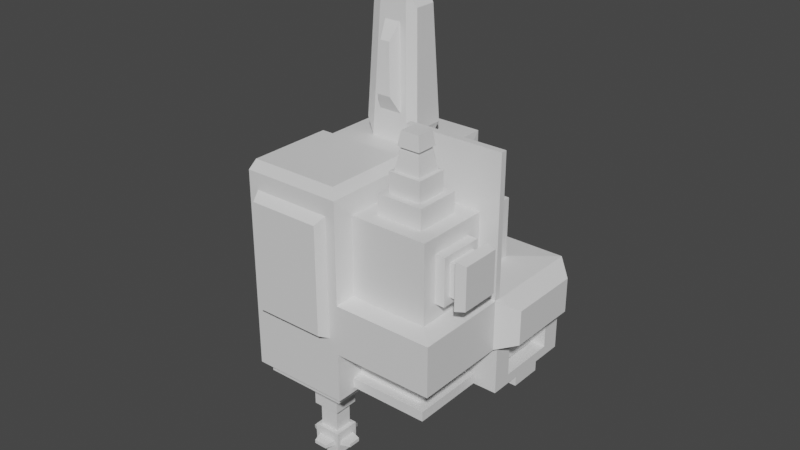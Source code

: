 # Source: UnknowFloatingEnemy.blend  (saved by Blender 2.80.75; exported with 4.5.12 LTS)
import bpy
from mathutils import Matrix  # noqa: F401  (used for matrix-valued properties, if any)

bpy.ops.wm.read_factory_settings(use_empty=True)
scene = bpy.context.scene
scene.name = 'Scene'

# ---- collections
col_collection = bpy.data.collections.new('Collection'); scene.collection.children.link(col_collection)

# ---- materials (node trees are filled in below, after node groups)
mat_material = bpy.data.materials.new('Material')
mat_material.alpha_threshold = 0.0
mat_material.use_transparent_shadow = False
mat_material.line_color = (0.0, 0.0, 0.0, 1.0)

# ---- material node trees
mat_material.use_nodes = True; mat_material.node_tree.nodes.clear()
_N = mat_material.node_tree.nodes; _L = mat_material.node_tree.links
n0 = _N.new('ShaderNodeOutputMaterial'); n0.name = 'Material Output'; n0.location = (300, 300)
n1 = _N.new('ShaderNodeBsdfPrincipled'); n1.name = 'Principled BSDF'; n1.location = (10, 300)
n1.distribution = 'GGX'
n1.subsurface_method = 'BURLEY'
n1.inputs[2].default_value = 0.4
n1.inputs[3].default_value = 1.45
n1.inputs[27].default_value = (0.0, 0.0, 0.0, 1.0)
n1.inputs[28].default_value = 1.0
_L.new(n1.outputs[0], n0.inputs[0])
n0.is_active_output = True

# ---- world
world_world = bpy.data.worlds.new('World'); scene.world = world_world
world_world.use_nodes = True; world_world.node_tree.nodes.clear()
_N = world_world.node_tree.nodes; _L = world_world.node_tree.links
n0 = _N.new('ShaderNodeOutputWorld'); n0.name = 'World Output'; n0.location = (300, 300)
n1 = _N.new('ShaderNodeBackground'); n1.name = 'Background'; n1.location = (10, 300)
n1.inputs[0].default_value = (0.05088, 0.05088, 0.05088, 1.0)
_L.new(n1.outputs[0], n0.inputs[0])
n0.is_active_output = True
world_world.color = (0.05088, 0.05088, 0.05088)
world_world.use_sun_shadow = False
world_world.sun_shadow_jitter_overblur = 0.0

# ---- meshes
me_cube = bpy.data.meshes.new('Cube')
me_cube.from_pydata([(-1.0, -1.0, 1.0), (-1.0, -1.0, -1.0), (1.0, 1.0, -1.0), (-1.0, 1.0, 1.0), (-1.0, 1.0, -1.0), (1.0, -1.0, -3.02e-07), (-1.0, 1.0, 3.02e-07), (-1.0, -1.0, -3.02e-07), (1.0, 1.0, 3.02e-07), (7.55e-08, 1.0, -1.0), (-7.55e-08, -1.0, 1.0), (7.55e-08, 1.0, 1.0), (-7.55e-08, -1.0, -1.0), (-7.55e-08, -1.0, -3.02e-07), (7.55e-08, 1.0, 3.02e-07), (1.0, 2.265e-07, -1.0), (-1.0, -2.265e-07, 1.0), (-1.0, 3.775e-07, -1.0), (1.0, -3.775e-07, 1.0), (1.0, -7.55e-08, -1.14e-14), (-1.0, 7.55e-08, 1.14e-14), (1.14e-14, 3.02e-07, -1.0), (-1.14e-14, -3.02e-07, 1.0), (0.02857, 0.6286, 0.6286), (0.6286, 0.6286, 0.02857), (0.02857, 0.6286, 0.02857), (0.6286, 0.008742, 0.6286), (0.6286, 0.008742, 0.02857), (0.02857, 0.008742, 0.6286), (-0.7, 0.3, 1.0), (-0.7, 0.7, 1.0), (-0.3, 0.7, 1.0), (-0.3, 0.3, 1.0), (-0.64, 0.36, 2.4), (-0.64, 0.64, 2.4), (-0.36, 0.64, 2.4), (-0.36, 0.36, 2.4), (-1.0, -0.06309, -1.0), (1.0, -0.06309, 1.0), (1.0, -0.06309, -1.905e-08), (-4.763e-09, -0.06309, 1.0), (-1.0, -0.06309, 1.0), (-1.0, -0.06309, -1.905e-08), (-4.763e-09, -0.06309, -1.0), (0.8057, -0.06694, 0.8057), (0.8057, -0.8117, 0.8057), (0.8057, -0.8117, 0.02571), (0.8057, -0.06694, 0.02571), (0.02571, -0.8117, 0.8057), (0.02571, -0.8117, 0.02571), (0.02571, -0.06694, 0.8057), (0.8057, -0.227, 0.6497), (0.8057, -0.6655, 0.6497), (0.8057, -0.6655, 0.1817), (0.8057, -0.227, 0.1817), (1.106, -0.249, 0.6263), (1.106, -0.6436, 0.6263), (1.106, -0.6436, 0.2051), (1.106, -0.249, 0.2051), (0.9057, -0.227, 0.6497), (1.006, -0.227, 0.6497), (1.006, -0.227, 0.1817), (0.9057, -0.227, 0.1817), (0.9057, -0.6655, 0.1817), (1.006, -0.6655, 0.1817), (1.006, -0.6655, 0.6497), (0.9057, -0.6655, 0.6497), (0.9067, -0.2928, 0.5795), (1.005, -0.2928, 0.5795), (1.005, -0.2928, 0.2519), (0.9067, -0.2928, 0.2519), (0.9067, -0.5997, 0.2519), (1.005, -0.5997, 0.2519), (1.005, -0.5997, 0.5795), (0.9067, -0.5997, 0.5795), (1.0, -4.983e-07, 1.4), (-1.596e-14, -4.228e-07, 1.4), (1.0, -0.06309, 1.4), (-4.763e-09, -0.06309, 1.4), (1.596e-14, 4.228e-07, -1.4), (-1.0, 4.983e-07, -1.4), (-4.763e-09, -0.06309, -1.4), (-1.0, -0.06309, -1.4), (1.0, -1.0, -0.5), (-1.0, -1.0, -0.5), (1.0, 1.0, -0.5), (-1.0, 1.0, -0.5), (7.55e-08, 1.0, -0.5), (-7.55e-08, -1.0, -0.5), (-1.0, 2.265e-07, -0.5), (1.0, 7.55e-08, -0.5), (-1.0, -0.06309, -0.5), (1.0, -0.06309, -0.5), (0.6954, -0.7011, -0.5028), (0.6954, -0.7011, -0.8528), (-0.00461, -0.7011, -0.8528), (-0.00461, -0.7011, -0.5028), (0.6954, -0.04528, -0.8528), (0.6954, -0.001119, -0.8528), (-0.00461, -0.04528, -0.8528), (-0.00461, -0.001119, -0.8528), (0.6954, -0.001119, -0.5028), (0.6954, -0.04528, -0.5028), (1.0, 0.2, -0.9), (1.0, 0.8, -0.9), (1.0, 0.8, -0.6), (1.0, 0.2, -0.6), (0.8, 0.2, -0.9), (0.8, 0.8, -0.9), (0.8, 0.8, -0.6), (0.8, 0.2, -0.6), (0.8, 0.32, -0.84), (0.8, 0.68, -0.84), (0.8, 0.68, -0.66), (0.8, 0.32, -0.66), (-0.85, -0.2036, -1.0), (-0.85, -0.8595, -1.0), (-0.15, -0.8595, -1.0), (-0.15, -0.2036, -1.0), (-0.075, -0.1334, -1.0), (-0.925, -0.1334, -1.0), (-0.925, -0.9297, -1.0), (-0.075, -0.9297, -1.0), (-0.85, -0.2036, -1.1), (-0.85, -0.8595, -1.1), (-0.15, -0.8595, -1.1), (-0.15, -0.2036, -1.1), (-0.075, -0.1334, -1.1), (-0.925, -0.9297, -1.1), (-0.925, -0.1334, -1.1), (-0.075, -0.9297, -1.1), (-0.64, -0.4004, -1.0), (-0.64, -0.6627, -1.0), (-0.36, -0.6627, -1.0), (-0.36, -0.4004, -1.0), (-0.64, -0.4004, -2.0), (-0.64, -0.6627, -2.0), (-0.36, -0.6627, -2.0), (-0.36, -0.4004, -2.0), (-0.36, -0.6627, -1.5), (-0.36, -0.4004, -1.5), (-0.64, -0.4004, -1.5), (-0.64, -0.6627, -1.5), (-0.36, -0.6627, -1.75), (-0.64, -0.4004, -1.75), (-0.36, -0.4004, -1.75), (-0.64, -0.6627, -1.75), (-0.402, -0.4397, -1.748), (-0.402, -0.4397, -1.502), (-0.598, -0.6234, -1.748), (-0.598, -0.6234, -1.502), (-0.402, -0.6234, -1.502), (-0.598, -0.4397, -1.502), (-0.402, -0.6234, -1.748), (-0.598, -0.4397, -1.748), (-0.402, -0.4004, -1.901), (-0.598, -0.4004, -1.901), (-0.598, -0.4004, -1.849), (-0.402, -0.4004, -1.849), (-0.36, -0.6234, -1.901), (-0.36, -0.4397, -1.901), (-0.36, -0.6234, -1.849), (-0.36, -0.4397, -1.849), (-0.598, -0.6627, -1.901), (-0.402, -0.6627, -1.901), (-0.402, -0.6627, -1.849), (-0.598, -0.6627, -1.849), (-0.64, -0.4397, -1.901), (-0.64, -0.6234, -1.901), (-0.64, -0.4397, -1.849), (-0.64, -0.6234, -1.849), (-0.4314, -0.3004, -1.893), (-0.5686, -0.3004, -1.893), (-0.5686, -0.3004, -1.857), (-0.4314, -0.3004, -1.857), (-0.5686, -0.7627, -1.893), (-0.4314, -0.7627, -1.893), (-0.4314, -0.7627, -1.857), (-0.5686, -0.7627, -1.857), (-0.26, -0.5958, -1.893), (-0.26, -0.4673, -1.893), (-0.26, -0.5958, -1.857), (-0.26, -0.4673, -1.857), (-0.74, -0.4765, -1.891), (-0.74, -0.5866, -1.891), (-0.74, -0.4765, -1.859), (-0.74, -0.5866, -1.859), (-0.57, -0.466, -2.0), (-0.57, -0.5971, -2.0), (-0.43, -0.5971, -2.0), (-0.43, -0.466, -2.0), (-0.57, -0.466, -2.3), (-0.57, -0.5971, -2.3), (-0.43, -0.5971, -2.3), (-0.43, -0.466, -2.3), (0.6497, -0.2159, 0.8057), (0.6497, -0.6627, 0.8057), (0.1817, -0.6627, 0.8057), (0.1817, -0.2159, 0.8057), (0.6497, -0.2159, 1.006), (0.6497, -0.6627, 1.006), (0.1817, -0.6627, 1.006), (0.1817, -0.2159, 1.006), (0.5795, -0.2829, 1.006), (0.5795, -0.5957, 1.006), (0.2519, -0.5957, 1.006), (0.2519, -0.2829, 1.006), (0.5074, -0.3517, 1.565), (0.5074, -0.5269, 1.565), (0.324, -0.5269, 1.565), (0.324, -0.3517, 1.565), (0.2519, -0.2829, 1.206), (0.3011, -0.3298, 1.425), (0.5304, -0.3298, 1.425), (0.5795, -0.2829, 1.206), (0.5795, -0.5957, 1.206), (0.5304, -0.5488, 1.425), (0.3011, -0.5488, 1.425), (0.2519, -0.5957, 1.206), (0.2847, -0.3142, 1.21), (0.324, -0.3517, 1.423), (0.5074, -0.3517, 1.423), (0.5468, -0.3142, 1.21), (0.5468, -0.5644, 1.21), (0.5074, -0.5269, 1.423), (0.324, -0.5269, 1.423), (0.2847, -0.5644, 1.21), (-0.1, -1.0, 0.8333), (-0.9, -1.0, 0.8333), (-0.9, -1.0, 0.03333), (-0.1, -1.0, 0.03333), (-0.9, -1.0, -0.3667), (-0.1, -1.0, -0.3667), (-0.14, -1.1, 0.7667), (-0.86, -1.1, 0.7667), (-0.86, -1.1, 0.04667), (-0.14, -1.1, 0.04667), (-0.86, -1.1, -0.3133), (-0.14, -1.1, -0.3133), (-0.05, -0.9532, 1.1), (-0.95, -0.9532, 1.1), (-0.05, -0.1099, 1.1), (-0.95, -0.1099, 1.1), (-1.7, 1.0, -0.5), (-1.7, 1.0, 3.02e-07), (-1.7, 1.283e-07, 1.938e-14), (-1.7, 2.793e-07, -0.5), (-0.97, 1.0, -0.425), (-0.97, 1.0, -0.075), (-0.27, 1.0, -0.075), (-0.27, 1.0, -0.425), (-1.46, 1.0, -0.425), (-1.46, 1.0, -0.075), (-0.956, 1.4, -0.39), (-0.956, 1.4, -0.11), (-0.396, 1.4, -0.11), (-0.396, 1.4, -0.39), (-0.05, 0.9076, -1.002), (-0.95, 0.9076, -1.002), (-0.05, 0.007587, -1.002), (-0.95, 0.007587, -1.002), (-0.05, 0.9076, -1.362), (-0.95, 0.9076, -1.362), (-0.05, 0.007587, -1.362), (-0.95, 0.007587, -1.362), (0.85, 1.0, -0.5), (0.85, 1.0, -0.85), (0.15, 1.0, -0.15), (0.85, 1.0, -0.15), (0.15, 1.0, -0.85), (0.15, 1.0, -0.5), (0.85, 1.2, -0.5), (0.85, 1.2, -0.85), (0.15, 1.1, -0.15), (0.85, 1.1, -0.15), (0.15, 1.2, -0.85), (0.15, 1.2, -0.5), (-1.264, 1.002, -0.355), (-1.264, 1.002, -0.145), (-0.9699, 1.002, -0.355), (-0.9699, 1.002, -0.145), (-0.9615, 1.242, -0.334), (-0.9615, 1.242, -0.166), (-1.14, 1.163e-07, -0.1), (-1.14, 2.069e-07, -0.4), (-1.56, 1.48e-07, -0.1), (-1.56, 2.386e-07, -0.4), (-1.14, -0.2, -0.1), (-1.14, -0.2, -0.4), (-1.56, -0.2, -0.1), (-1.56, -0.2, -0.4), (-1.14, -0.06667, -0.1), (-1.14, -0.1333, -0.1), (-1.14, -0.1333, -0.4), (-1.14, -0.06667, -0.4), (-1.56, -0.06667, -0.1), (-1.56, -0.1333, -0.1), (-1.56, -0.06667, -0.4), (-1.56, -0.1333, -0.4), (-1.182, -0.06933, -0.13), (-1.182, -0.1307, -0.13), (-1.182, -0.1307, -0.37), (-1.182, -0.06933, -0.37), (-1.518, -0.06933, -0.13), (-1.518, -0.1307, -0.13), (-1.518, -0.06933, -0.37), (-1.518, -0.1307, -0.37), (-0.64, 0.7, 1.21), (-0.36, 0.7, 1.21), (-0.64, 0.7, 2.19), (-0.36, 0.7, 2.19), (-0.598, 0.8, 1.357), (-0.402, 0.8, 1.357), (-0.598, 0.8, 2.043), (-0.402, 0.8, 2.043), (-0.598, 0.402, 2.4), (-0.598, 0.598, 2.4), (-0.402, 0.598, 2.4), (-0.402, 0.402, 2.4), (-0.5588, 0.4412, 2.8), (-0.5588, 0.5588, 2.8), (-0.4412, 0.5588, 2.8), (-0.4412, 0.4412, 2.8), (-0.38, 0.312, 1.28), (-0.62, 0.312, 1.28), (-0.416, 0.348, 2.12), (-0.584, 0.348, 2.12), (-0.428, 0.2193, 1.452), (-0.572, 0.2193, 1.452), (-0.4496, 0.2409, 1.956), (-0.5504, 0.2409, 1.956), (-0.2061, 0.66, 1.144), (-0.2061, 0.34, 1.144), (-0.2541, 0.612, 2.264), (-0.2541, 0.388, 2.264), (-0.7939, 0.34, 1.144), (-0.7939, 0.66, 1.144), (-0.7459, 0.388, 2.264), (-0.7459, 0.612, 2.264), (1.2, 0.7937, -0.075), (1.2, 0.09369, -0.075), (1.2, 0.04953, -0.075), (1.2, 0.7937, -0.425), (1.2, 0.09369, -0.425), (1.2, 0.04953, -0.425), (1.0, 0.3333, -1.0), (1.0, 0.6667, -1.0), (-1.0, 0.3333, 1.0), (-1.0, 0.6667, 1.0), (-1.0, 0.3333, 1.007e-07), (-1.0, 0.6667, 2.013e-07), (2.517e-08, 0.3333, -1.0), (5.033e-08, 0.6667, -1.0), (-1.0, 0.6667, -1.0), (-1.0, 0.3333, -1.0), (1.0, 0.6667, 2.013e-07), (1.0, 0.3333, 1.007e-07), (5.033e-08, 0.6667, 1.0), (2.517e-08, 0.3333, 1.0), (0.6286, 0.422, 0.02857), (0.6286, 0.2154, 0.02857), (0.02857, 0.422, 0.6286), (0.02857, 0.2154, 0.6286), (-0.7, 0.4333, 1.0), (-0.7, 0.5667, 1.0), (-0.3, 0.5667, 1.0), (-0.3, 0.4333, 1.0), (-0.64, 0.4533, 2.4), (-0.64, 0.5467, 2.4), (-0.36, 0.5467, 2.4), (-0.36, 0.4533, 2.4), (1.0, 0.6667, -0.5), (1.0, 0.3333, -0.5), (-1.0, 0.3333, -0.5), (-1.0, 0.6667, -0.5), (1.0, 0.4, -0.9), (1.0, 0.6, -0.9), (1.0, 0.6, -0.6), (1.0, 0.4, -0.6), (0.8, 0.4, -0.9), (0.8, 0.6, -0.9), (0.8, 0.6, -0.6), (0.8, 0.4, -0.6), (0.8, 0.44, -0.84), (0.8, 0.56, -0.84), (0.8, 0.56, -0.66), (0.8, 0.44, -0.66), (-1.7, 0.3333, 1.007e-07), (-1.7, 0.6667, 2.013e-07), (-1.7, 0.3333, -0.5), (-1.7, 0.6667, -0.5), (-0.05, 0.3076, -1.002), (-0.05, 0.6076, -1.002), (-0.95, 0.6076, -1.002), (-0.95, 0.3076, -1.002), (-0.05, 0.3076, -1.362), (-0.05, 0.6076, -1.362), (-0.95, 0.6076, -1.362), (-0.95, 0.3076, -1.362), (-0.598, 0.4673, 2.4), (-0.598, 0.5327, 2.4), (-0.402, 0.5327, 2.4), (-0.402, 0.4673, 2.4), (-0.5588, 0.4804, 2.8), (-0.5588, 0.5196, 2.8), (-0.4412, 0.5196, 2.8), (-0.4412, 0.4804, 2.8), (-0.2061, 0.5533, 1.144), (-0.2061, 0.4467, 1.144), (-0.2541, 0.5373, 2.264), (-0.2541, 0.4627, 2.264), (-0.7939, 0.4467, 1.144), (-0.7939, 0.5533, 1.144), (-0.7459, 0.4627, 2.264), (-0.7459, 0.5373, 2.264), (1.2, 0.5604, -0.075), (1.2, 0.327, -0.075), (1.2, 0.5604, -0.425), (1.2, 0.327, -0.425), (-0.14, 0.3136, -1.038), (-0.14, 0.6016, -1.038), (-0.86, 0.6016, -1.038), (-0.86, 0.3136, -1.038), (-0.14, 0.3136, -1.326), (-0.14, 0.6016, -1.326), (-0.86, 0.6016, -1.326), (-0.86, 0.3136, -1.326), (1.0, 0.3333, -1.1), (1.0, 0.6667, -1.1), (2.517e-08, 0.3333, -1.1), (5.033e-08, 0.6667, -1.1), (-0.00461, -0.7011, -0.9528), (0.6954, -0.7011, -0.9528), (0.6954, -0.04528, -0.9528), (-0.00461, -0.04528, -0.9528), (0.7954, -0.7011, -0.8528), (0.7954, -0.04528, -0.8528), (0.7954, -0.7011, -0.9528), (0.7954, -0.04528, -0.9528), (-0.00461, -0.8011, -0.8528), (0.6954, -0.8011, -0.8528), (-0.00461, -0.8011, -0.9528), (0.6954, -0.8011, -0.9528), (0.7954, -0.8011, -0.8528), (0.7954, -0.8011, -0.9528)], [], [(350, 348, 3, 6), (358, 22, 28, 362), (116, 117, 125, 124), (0, 7, 229, 228), (39, 38, 44, 47), (92, 39, 5, 83), (84, 88, 232, 231), (9, 87, 270, 269), (373, 89, 246, 389), (243, 244, 252, 251), (83, 5, 13, 88), (10, 13, 49, 48), (12, 43, 99, 95), (6, 3, 11, 14), (14, 11, 23, 25), (40, 38, 77, 78), (345, 15, 21, 351), (91, 42, 20, 89), (39, 92, 344, 341), (355, 8, 24, 359), (80, 17, 260, 264), (42, 41, 16, 20), (40, 22, 16, 41), (18, 19, 27, 26), (22, 18, 26, 28), (8, 14, 25, 24), (11, 3, 30, 31), (357, 11, 31, 365), (347, 16, 29, 363), (16, 22, 32, 29), (33, 29, 324, 326), (35, 34, 316, 317), (363, 29, 335, 411), (365, 31, 331, 407), (34, 35, 310, 309), (41, 0, 240, 242), (7, 0, 41, 42), (84, 7, 42, 91), (38, 40, 50, 44), (90, 92, 102, 101), (85, 8, 339, 342), (19, 18, 38, 39), (43, 37, 82, 81), (47, 44, 51, 54), (46, 45, 48, 49), (50, 48, 197, 198), (13, 5, 46, 49), (40, 10, 48, 50), (5, 39, 47, 46), (61, 60, 55, 58), (46, 47, 54, 53), (44, 45, 52, 51), (45, 46, 53, 52), (58, 55, 56, 57), (65, 64, 57, 56), (64, 61, 58, 57), (60, 65, 56, 55), (51, 52, 66, 59), (65, 60, 68, 73), (53, 54, 62, 63), (61, 64, 72, 69), (52, 53, 63, 66), (64, 65, 73, 72), (54, 51, 59, 62), (60, 61, 69, 68), (62, 59, 67, 70), (66, 63, 71, 74), (63, 62, 70, 71), (59, 66, 74, 67), (77, 75, 76, 78), (22, 40, 78, 76), (38, 18, 75, 77), (18, 22, 76, 75), (21, 79, 263, 259), (79, 81, 82, 80), (37, 17, 80, 82), (79, 80, 264, 263), (353, 4, 258, 393), (21, 43, 81, 79), (21, 15, 98, 100), (1, 84, 91, 37), (346, 2, 104, 376), (37, 91, 89, 17), (15, 90, 101, 98), (4, 86, 87, 9), (353, 374, 86, 4), (85, 2, 266, 265), (12, 88, 84, 1), (83, 88, 96, 93), (99, 97, 433, 434), (92, 83, 93, 102), (88, 12, 95, 96), (43, 21, 100, 99), (106, 103, 107, 110), (90, 15, 103, 106), (372, 90, 106, 378), (2, 85, 105, 104), (382, 110, 114, 386), (376, 104, 108, 380), (378, 106, 110, 382), (104, 105, 109, 108), (108, 109, 113, 112), (110, 107, 111, 114), (380, 108, 112, 384), (115, 118, 134, 131), (119, 122, 130, 127), (118, 115, 123, 126), (122, 121, 128, 130), (43, 12, 122, 119), (1, 37, 120, 121), (12, 1, 121, 122), (37, 43, 119, 120), (129, 127, 126, 123), (130, 128, 124, 125), (128, 129, 123, 124), (127, 130, 125, 126), (120, 119, 127, 129), (121, 120, 129, 128), (117, 118, 126, 125), (115, 116, 124, 123), (138, 145, 162, 160), (117, 116, 132, 133), (118, 117, 133, 134), (116, 115, 131, 132), (135, 138, 190, 187), (136, 146, 170, 168), (145, 138, 155, 158), (143, 146, 166, 165), (133, 132, 142, 139), (131, 134, 140, 141), (132, 131, 141, 142), (134, 133, 139, 140), (139, 142, 150, 151), (143, 145, 147, 153), (142, 141, 152, 150), (146, 143, 153, 149), (151, 150, 149, 153), (152, 148, 147, 154), (150, 152, 154, 149), (148, 151, 153, 147), (145, 144, 154, 147), (140, 139, 151, 148), (141, 140, 148, 152), (144, 146, 149, 154), (158, 155, 171, 174), (138, 135, 156, 155), (144, 145, 158, 157), (135, 144, 157, 156), (162, 161, 181, 182), (145, 143, 161, 162), (143, 137, 159, 161), (137, 138, 160, 159), (166, 163, 175, 178), (136, 137, 164, 163), (146, 136, 163, 166), (137, 143, 165, 164), (167, 168, 184, 183), (144, 135, 167, 169), (135, 136, 168, 167), (146, 144, 169, 170), (173, 174, 171, 172), (155, 156, 172, 171), (157, 158, 174, 173), (156, 157, 173, 172), (177, 178, 175, 176), (163, 164, 176, 175), (165, 166, 178, 177), (164, 165, 177, 176), (182, 181, 179, 180), (161, 159, 179, 181), (160, 162, 182, 180), (159, 160, 180, 179), (186, 185, 183, 184), (170, 169, 185, 186), (169, 167, 183, 185), (168, 170, 186, 184), (190, 189, 193, 194), (137, 136, 188, 189), (138, 137, 189, 190), (136, 135, 187, 188), (194, 193, 192, 191), (188, 187, 191, 192), (187, 190, 194, 191), (189, 188, 192, 193), (198, 197, 201, 202), (45, 44, 195, 196), (44, 50, 198, 195), (48, 45, 196, 197), (202, 201, 205, 206), (196, 195, 199, 200), (195, 198, 202, 199), (197, 196, 200, 201), (213, 212, 210, 207), (200, 199, 203, 204), (199, 202, 206, 203), (201, 200, 204, 205), (208, 207, 210, 209), (217, 216, 208, 209), (212, 217, 209, 210), (216, 213, 207, 208), (204, 203, 214, 215), (218, 215, 223, 226), (206, 205, 218, 211), (214, 211, 219, 222), (205, 204, 215, 218), (213, 216, 224, 221), (203, 206, 211, 214), (217, 212, 220, 225), (211, 218, 226, 219), (215, 214, 222, 223), (212, 213, 221, 220), (216, 217, 225, 224), (231, 232, 238, 237), (228, 229, 235, 234), (88, 13, 230, 232), (7, 84, 231, 229), (13, 10, 227, 230), (10, 0, 228, 227), (236, 233, 234, 235), (238, 236, 235, 237), (229, 231, 237, 235), (227, 228, 234, 233), (232, 230, 236, 238), (230, 227, 233, 236), (239, 241, 242, 240), (10, 40, 241, 239), (0, 10, 239, 240), (40, 41, 242, 241), (390, 388, 244, 243), (350, 6, 244, 388), (6, 14, 249, 248), (89, 20, 283, 284), (250, 247, 253, 256), (247, 251, 277, 279), (86, 243, 251, 247), (14, 87, 250, 249), (87, 86, 247, 250), (244, 6, 248, 252), (253, 254, 255, 256), (248, 254, 282, 280), (248, 249, 255, 254), (251, 252, 278, 277), (252, 248, 280, 278), (249, 250, 256, 255), (393, 258, 262, 397), (395, 263, 264, 398), (258, 257, 261, 262), (391, 259, 263, 395), (4, 9, 257, 258), (351, 21, 259, 391), (266, 269, 275, 272), (268, 265, 271, 274), (87, 14, 267, 270), (8, 85, 265, 268), (2, 9, 269, 266), (14, 8, 268, 267), (276, 273, 274, 271), (275, 276, 271, 272), (265, 266, 272, 271), (270, 267, 273, 276), (269, 270, 276, 275), (267, 268, 274, 273), (254, 253, 281, 282), (253, 247, 279, 281), (293, 292, 287, 288), (246, 89, 284, 286), (245, 246, 286, 285), (20, 245, 285, 283), (288, 287, 289, 290), (292, 296, 289, 287), (296, 298, 290, 289), (298, 293, 288, 290), (286, 284, 294, 297), (293, 298, 306, 301), (285, 286, 297, 295), (298, 296, 304, 306), (283, 285, 295, 291), (296, 292, 300, 304), (284, 283, 291, 294), (292, 293, 301, 300), (294, 291, 299, 302), (291, 295, 303, 299), (295, 297, 305, 303), (297, 294, 302, 305), (307, 309, 313, 311), (31, 30, 307, 308), (30, 34, 309, 307), (35, 31, 308, 310), (312, 311, 313, 314), (308, 307, 311, 312), (310, 308, 312, 314), (309, 310, 314, 313), (317, 316, 320, 321), (369, 35, 317, 401), (367, 33, 315, 399), (33, 36, 318, 315), (405, 321, 320, 404), (401, 317, 321, 405), (399, 315, 319, 403), (315, 318, 322, 319), (323, 325, 329, 327), (36, 33, 326, 325), (29, 32, 323, 324), (32, 36, 325, 323), (328, 327, 329, 330), (324, 323, 327, 328), (326, 324, 328, 330), (325, 326, 330, 329), (407, 331, 333, 409), (31, 35, 333, 331), (36, 32, 332, 334), (370, 36, 334, 410), (411, 335, 337, 413), (29, 33, 337, 335), (34, 30, 336, 338), (368, 34, 338, 414), (418, 416, 340, 343), (343, 340, 341, 344), (356, 19, 340, 416), (19, 39, 341, 340), (371, 85, 342, 417), (92, 90, 343, 344), (90, 372, 418, 343), (372, 371, 417, 418), (8, 355, 415, 339), (355, 356, 416, 415), (342, 339, 415, 417), (417, 415, 416, 418), (33, 367, 413, 337), (367, 368, 414, 413), (336, 412, 414, 338), (412, 411, 413, 414), (35, 369, 409, 333), (369, 370, 410, 409), (332, 408, 410, 334), (408, 407, 409, 410), (316, 400, 404, 320), (400, 399, 403, 404), (318, 402, 406, 322), (402, 401, 405, 406), (322, 406, 403, 319), (406, 405, 404, 403), (34, 368, 400, 316), (368, 367, 399, 400), (36, 370, 402, 318), (370, 369, 401, 402), (9, 352, 392, 257), (352, 351, 391, 392), (257, 392, 396, 261), (397, 396, 424, 425), (261, 396, 397, 262), (394, 393, 421, 422), (260, 394, 398, 264), (398, 394, 422, 426), (20, 349, 387, 245), (349, 350, 388, 387), (246, 245, 387, 389), (389, 387, 388, 390), (107, 379, 383, 111), (379, 380, 384, 383), (105, 377, 381, 109), (377, 378, 382, 381), (103, 375, 379, 107), (375, 376, 380, 379), (109, 381, 385, 113), (381, 382, 386, 385), (85, 371, 377, 105), (371, 372, 378, 377), (17, 89, 373, 354), (354, 373, 374, 353), (15, 345, 375, 103), (345, 346, 376, 375), (17, 354, 394, 260), (354, 353, 393, 394), (32, 366, 408, 332), (366, 365, 407, 408), (30, 364, 412, 336), (364, 363, 411, 412), (3, 348, 364, 30), (348, 347, 363, 364), (22, 358, 366, 32), (358, 357, 365, 366), (19, 356, 360, 27), (356, 355, 359, 360), (2, 346, 352, 9), (352, 346, 428, 430), (86, 374, 390, 243), (374, 373, 389, 390), (11, 357, 361, 23), (357, 358, 362, 361), (20, 16, 347, 349), (349, 347, 348, 350), (392, 391, 419, 420), (396, 392, 420, 424), (393, 397, 425, 421), (395, 398, 426, 423), (391, 395, 423, 419), (428, 427, 429, 430), (351, 352, 430, 429), (346, 345, 427, 428), (345, 351, 429, 427), (433, 432, 431, 434), (432, 433, 438, 437), (435, 94, 440, 443), (95, 99, 434, 431), (436, 435, 437, 438), (97, 94, 435, 436), (95, 431, 441, 439), (433, 97, 436, 438), (440, 439, 441, 442), (440, 442, 444, 443), (432, 437, 444, 442), (94, 95, 439, 440), (431, 432, 442, 441), (437, 435, 443, 444)])
_uv = me_cube.uv_layers.new(name='UVMap')
_uv.uv.foreach_set('vector', [0.9471, 0.488, 0.9471, 0.4221, 0.9712, 0.4221, 0.9712, 0.488, 0.7113, 0.4425, 0.7125, 0.491, 0.6655, 0.491, 0.6647, 0.4609, 0.9954, 0.7962, 0.9954, 0.8981, 0.9809, 0.8981, 0.9809, 0.7962, 0.3664, 0.5612, 0.308, 0.5612, 0.3099, 0.5554, 0.3567, 0.5554, 0.2492, 0.3081, 0.2492, 0.3518, 0.2408, 0.3433, 0.2408, 0.3092, 0.7283, 0.9843, 0.6627, 0.9843, 0.6627, 0.8478, 0.7283, 0.8478, 0.2788, 0.5612, 0.2788, 0.5034, 0.2866, 0.5092, 0.2866, 0.5554, 0.0, 0.2476, 0.07248, 0.2476, 0.07248, 0.2694, 0.02174, 0.2694, 0.8934, 0.6195, 0.8451, 0.6195, 0.8451, 0.5761, 0.8934, 0.5761, 0.722, 0.6431, 0.7945, 0.6431, 0.7836, 0.678, 0.7329, 0.678, 0.9389, 0.9203, 0.9389, 0.9931, 0.7939, 0.9931, 0.7939, 0.9203, 0.3745, 0.6183, 0.3216, 0.6183, 0.3236, 0.6074, 0.3648, 0.6074, 0.8102, 0.2276, 0.7612, 0.3549, 0.7426, 0.3504, 0.7768, 0.2613, 0.5787, 0.4146, 0.6512, 0.4146, 0.6512, 0.4874, 0.5787, 0.4874, 0.5775, 0.3489, 0.7087, 0.3455, 0.6632, 0.4008, 0.5845, 0.4028, 0.2057, 0.3518, 0.2492, 0.3518, 0.2492, 0.3693, 0.2057, 0.3693, 0.1899, 0.4017, 0.1706, 0.4017, 0.1706, 0.3769, 0.1899, 0.3769, 0.1616, 0.2502, 0.1616, 0.1843, 0.1708, 0.1843, 0.1708, 0.2502, 0.1131, 0.9677, 0.1131, 0.8948, 0.1423, 0.9059, 0.1423, 0.9568, 0.3121, 0.187, 0.3604, 0.187, 0.3065, 0.2412, 0.2766, 0.2412, 0.2384, 0.2937, 0.1805, 0.2937, 0.1807, 0.2864, 0.2329, 0.2864, 0.1616, 0.1843, 0.1616, 0.05249, 0.1708, 0.05249, 0.1708, 0.1843, 0.246, 0.1464, 0.2552, 0.1464, 0.2552, 0.291, 0.246, 0.291, 0.1745, 0.4017, 0.1745, 0.3289, 0.2015, 0.331, 0.2015, 0.3747, 0.247, 0.4017, 0.1745, 0.4017, 0.2015, 0.3747, 0.2449, 0.3747, 0.3604, 0.187, 0.3604, 0.3326, 0.3065, 0.3285, 0.3065, 0.2412, 0.7244, 0.3467, 0.8694, 0.3467, 0.8259, 0.3904, 0.7679, 0.3904, 0.7244, 0.3952, 0.7244, 0.3467, 0.7679, 0.3904, 0.7679, 0.4098, 0.8694, 0.4437, 0.8694, 0.4923, 0.8259, 0.4486, 0.8259, 0.4292, 0.8694, 0.4923, 0.7244, 0.4923, 0.7679, 0.4486, 0.8259, 0.4486, 0.1182, 0.4776, 0.1795, 0.475, 0.1672, 0.4785, 0.1304, 0.4801, 0.2387, 0.3844, 0.2387, 0.3437, 0.2448, 0.3498, 0.2448, 0.3783, 0.5326, 0.8096, 0.5229, 0.8096, 0.5258, 0.7972, 0.5336, 0.7972, 0.7336, 0.7737, 0.7239, 0.7737, 0.7268, 0.7613, 0.7345, 0.7613, 0.2408, 0.4776, 0.2408, 0.4898, 0.2316, 0.4898, 0.2316, 0.4776, 0.7061, 0.7488, 0.5703, 0.7488, 0.5771, 0.7387, 0.6993, 0.7387, 0.1508, 0.5612, 0.09795, 0.5612, 0.09795, 0.507, 0.1508, 0.507, 0.1772, 0.5612, 0.1508, 0.5612, 0.1508, 0.507, 0.1772, 0.507, 0.2492, 0.3518, 0.2057, 0.3518, 0.2069, 0.3433, 0.2408, 0.3433, 0.7283, 0.9935, 0.7283, 0.9843, 0.7475, 0.9869, 0.7475, 0.9933, 0.07248, 0.3932, 0.145, 0.3932, 0.1346, 0.4224, 0.08384, 0.4224, 0.2811, 0.3269, 0.2811, 0.195, 0.2902, 0.195, 0.2902, 0.3269, 0.2246, 0.1622, 0.2246, 0.2059, 0.2072, 0.2059, 0.2072, 0.1622, 0.2321, 0.1172, 0.1297, 0.1172, 0.1502, 0.09386, 0.2116, 0.09386, 0.4846, 0.1207, 0.3715, 0.1207, 0.3715, 0.007165, 0.4846, 0.007173, 0.1201, 0.1185, 0.01212, 0.1185, 0.03372, 0.09581, 0.0985, 0.09581, 0.7565, 0.991, 0.7565, 0.8454, 0.7838, 0.8738, 0.7838, 0.9874, 0.3745, 0.5641, 0.3745, 0.6183, 0.3648, 0.6074, 0.3648, 0.5643, 0.7565, 0.8454, 0.8923, 0.8454, 0.8917, 0.8738, 0.7838, 0.8738, 0.171, 0.7907, 0.171, 0.8588, 0.1565, 0.8554, 0.1565, 0.7941, 0.2321, 0.008726, 0.2321, 0.1172, 0.2116, 0.09386, 0.2116, 0.03001, 0.1297, 0.1172, 0.1297, 0.008726, 0.1502, 0.03001, 0.1502, 0.09386, 0.1297, 0.008726, 0.2321, 0.008726, 0.2116, 0.03001, 0.1502, 0.03001, 0.0818, 0.8009, 0.0818, 0.8564, 0.02458, 0.8564, 0.02458, 0.8009, 0.01657, 0.7912, 0.01657, 0.8594, 0.002039, 0.8559, 0.002039, 0.7946, 0.02141, 0.7916, 0.08497, 0.7916, 0.0818, 0.8009, 0.02458, 0.8009, 0.1902, 0.7913, 0.1902, 0.8552, 0.1756, 0.852, 0.1756, 0.7945, 0.1137, 0.9811, 0.1137, 0.9172, 0.1281, 0.9172, 0.1281, 0.9811, 0.1513, 0.7941, 0.1513, 0.858, 0.1422, 0.8484, 0.1422, 0.8037, 0.1395, 0.9323, 0.1395, 0.9962, 0.1334, 0.9962, 0.1334, 0.9323, 0.08991, 0.858, 0.08991, 0.7941, 0.09919, 0.8037, 0.09919, 0.8484, 0.01182, 0.9935, 0.01182, 0.9253, 0.02631, 0.9253, 0.02631, 0.9935, 0.08991, 0.7941, 0.1513, 0.7941, 0.1422, 0.8037, 0.09919, 0.8037, 0.1137, 0.9299, 0.1137, 0.998, 0.09916, 0.998, 0.09916, 0.9299, 0.1513, 0.858, 0.08991, 0.858, 0.09919, 0.8484, 0.1422, 0.8484, 0.03407, 0.9276, 0.09548, 0.9276, 0.08633, 0.9372, 0.04334, 0.9372, 0.09548, 0.9915, 0.03407, 0.9915, 0.04334, 0.9819, 0.08633, 0.9819, 0.03407, 0.9915, 0.03407, 0.9276, 0.04334, 0.9372, 0.04334, 0.9819, 0.09548, 0.9276, 0.09548, 0.9915, 0.08633, 0.9819, 0.08633, 0.9372, 0.2617, 0.146, 0.2709, 0.146, 0.2709, 0.2915, 0.2617, 0.2915, 0.1883, 0.2796, 0.1791, 0.2796, 0.1791, 0.2269, 0.1883, 0.2269, 0.2902, 0.195, 0.2811, 0.195, 0.2811, 0.1423, 0.2902, 0.1423, 0.1745, 0.4017, 0.247, 0.4017, 0.247, 0.4309, 0.1745, 0.4309, 0.1805, 0.148, 0.2384, 0.148, 0.2329, 0.1553, 0.1807, 0.1553, 0.1708, 0.4307, 0.1616, 0.4307, 0.1616, 0.3688, 0.1708, 0.3688, 0.1616, 0.3161, 0.1708, 0.3161, 0.1708, 0.3688, 0.1616, 0.3688, 0.2384, 0.148, 0.2384, 0.2937, 0.2329, 0.2864, 0.2329, 0.1553, 0.5518, 0.3392, 0.5518, 0.3055, 0.5542, 0.3148, 0.5542, 0.3452, 0.1939, 0.227, 0.2031, 0.2272, 0.202, 0.2796, 0.1928, 0.2794, 0.8825, 0.5929, 0.8825, 0.7385, 0.8611, 0.6941, 0.8611, 0.5922, 0.2036, 0.5612, 0.1772, 0.5612, 0.1772, 0.507, 0.2036, 0.507, 0.1981, 0.285, 0.1981, 0.3044, 0.1929, 0.2928, 0.1929, 0.2811, 0.1616, 0.3161, 0.1616, 0.2502, 0.1708, 0.2502, 0.1708, 0.3161, 0.8825, 0.7385, 0.81, 0.7385, 0.8104, 0.6941, 0.8611, 0.6941, 0.5063, 0.4146, 0.5425, 0.4146, 0.5425, 0.4874, 0.5063, 0.4874, 0.5518, 0.3392, 0.5056, 0.3392, 0.5056, 0.3055, 0.5518, 0.3055, 0.07248, 0.3932, 0.0, 0.3932, 0.02174, 0.3713, 0.07248, 0.3713, 0.2496, 0.5034, 0.2788, 0.5034, 0.2788, 0.5612, 0.2496, 0.5612, 0.9912, 0.9301, 0.9912, 0.992, 0.9478, 0.9919, 0.9478, 0.9486, 0.9664, 0.9127, 0.9664, 0.8107, 0.9809, 0.8107, 0.9809, 0.9127, 0.7283, 0.9843, 0.7283, 0.8478, 0.7475, 0.8914, 0.7475, 0.9869, 0.749, 0.2038, 0.8102, 0.2276, 0.7768, 0.2613, 0.734, 0.2447, 0.2031, 0.2272, 0.1939, 0.227, 0.1945, 0.208, 0.2009, 0.2082, 0.348, 0.4284, 0.348, 0.3847, 0.377, 0.3847, 0.377, 0.4284, 0.1719, 0.2462, 0.1981, 0.2462, 0.1929, 0.2578, 0.1771, 0.2578, 0.1719, 0.2656, 0.1719, 0.2462, 0.1771, 0.2578, 0.1771, 0.2695, 0.1981, 0.3044, 0.1719, 0.3044, 0.1771, 0.2928, 0.1929, 0.2928, 0.2375, 0.288, 0.2375, 0.2589, 0.2454, 0.2763, 0.2454, 0.2938, 0.1885, 0.3161, 0.1885, 0.3044, 0.2001, 0.3044, 0.2001, 0.3161, 0.196, 0.3536, 0.196, 0.3419, 0.2009, 0.3419, 0.2009, 0.3536, 0.2562, 0.37, 0.2562, 0.4137, 0.2272, 0.4137, 0.2272, 0.37, 0.2769, 0.3462, 0.2375, 0.3462, 0.2454, 0.3288, 0.269, 0.3288, 0.2375, 0.2589, 0.2769, 0.2589, 0.269, 0.2763, 0.2454, 0.2763, 0.2769, 0.3171, 0.2769, 0.3462, 0.269, 0.3288, 0.269, 0.3113, 0.2074, 0.5152, 0.2247, 0.5152, 0.2195, 0.5265, 0.2126, 0.5265, 0.9788, 0.268, 0.9788, 0.1521, 0.9919, 0.1521, 0.9919, 0.268, 0.9799, 0.1019, 0.9799, 0.0, 0.9944, 9.634e-07, 0.9944, 0.1019, 0.9521, 0.4611, 0.9521, 0.3373, 0.9666, 0.3373, 0.9666, 0.4611, 0.2285, 0.507, 0.2285, 0.5612, 0.2266, 0.5572, 0.2266, 0.5111, 0.2036, 0.5612, 0.2036, 0.507, 0.2055, 0.5111, 0.2055, 0.5572, 0.2285, 0.5612, 0.2036, 0.5612, 0.2055, 0.5572, 0.2266, 0.5572, 0.2036, 0.507, 0.2285, 0.507, 0.2266, 0.5111, 0.2055, 0.5111, 0.4156, 0.2915, 0.4156, 0.3441, 0.4054, 0.3395, 0.4054, 0.2962, 0.3001, 0.3441, 0.3001, 0.2915, 0.3103, 0.2962, 0.3103, 0.3395, 0.3001, 0.2915, 0.4156, 0.2915, 0.4054, 0.2962, 0.3103, 0.2962, 0.4156, 0.3441, 0.3001, 0.3441, 0.3103, 0.3395, 0.4054, 0.3395, 0.9655, 0.1238, 0.9655, 5.685e-07, 0.9799, 0.0, 0.9799, 0.1238, 0.3001, 0.2783, 0.4156, 0.2783, 0.4156, 0.2915, 0.3001, 0.2915, 0.3103, 0.3263, 0.4054, 0.3263, 0.4054, 0.3395, 0.3103, 0.3395, 0.7009, 0.747, 0.7009, 0.8425, 0.6878, 0.8425, 0.6878, 0.747, 0.8682, 0.3495, 0.901, 0.3495, 0.888, 0.3552, 0.8811, 0.3552, 0.2247, 0.5531, 0.2074, 0.5531, 0.2126, 0.5417, 0.2195, 0.5417, 0.2247, 0.5152, 0.2247, 0.5531, 0.2195, 0.5417, 0.2195, 0.5265, 0.3582, 0.5859, 0.2625, 0.5859, 0.2912, 0.573, 0.3295, 0.573, 0.9441, 0.5234, 0.9441, 0.5407, 0.9346, 0.5364, 0.9346, 0.5277, 0.9061, 0.5234, 0.9073, 0.5227, 0.9118, 0.5034, 0.9118, 0.5104, 0.8825, 0.7793, 0.8462, 0.7793, 0.8605, 0.7731, 0.8681, 0.7731, 0.81, 0.7792, 0.81, 0.7385, 0.8243, 0.7446, 0.8243, 0.7731, 0.9521, 0.4611, 0.9115, 0.4611, 0.9115, 0.3883, 0.9521, 0.3883, 0.04059, 0.971, 1.728e-08, 0.971, 0.0, 0.8982, 0.04059, 0.8982, 0.5343, 0.8298, 0.5724, 0.8298, 0.5724, 0.8957, 0.5343, 0.8957, 0.8692, 0.5227, 0.9061, 0.5063, 0.9061, 0.5563, 0.868, 0.5563, 0.5343, 0.913, 0.5343, 0.8957, 0.54, 0.8986, 0.54, 0.9107, 0.8082, 0.1864, 0.7702, 0.1864, 0.7759, 0.1803, 0.8025, 0.1803, 0.5343, 0.8957, 0.5724, 0.8957, 0.5667, 0.8986, 0.54, 0.8986, 0.8082, 0.1456, 0.8082, 0.1864, 0.8025, 0.1803, 0.8025, 0.1517, 0.901, 0.3495, 0.9294, 0.3495, 0.9294, 0.3852, 0.901, 0.3852, 0.6083, 0.9714, 0.5798, 0.9714, 0.5798, 0.9356, 0.6083, 0.9356, 0.54, 0.8986, 0.5667, 0.8986, 0.5667, 0.9309, 0.54, 0.9309, 0.8737, 0.5592, 0.9003, 0.5592, 0.9003, 0.5916, 0.8737, 0.5916, 0.7702, 0.1864, 0.7702, 0.1456, 0.7759, 0.1517, 0.7759, 0.1803, 0.868, 0.5563, 0.9061, 0.5563, 0.9003, 0.5592, 0.8737, 0.5592, 0.5724, 0.8957, 0.5724, 0.913, 0.5667, 0.9107, 0.5667, 0.8986, 0.7702, 0.1456, 0.8082, 0.1456, 0.8025, 0.1517, 0.7759, 0.1517, 0.2827, 0.553, 0.2895, 0.5533, 0.2895, 0.5679, 0.2847, 0.5677, 0.8462, 0.7793, 0.8462, 0.7385, 0.8605, 0.7446, 0.8605, 0.7731, 0.8825, 0.7385, 0.8825, 0.7793, 0.8681, 0.7731, 0.8681, 0.7446, 0.8462, 0.7385, 0.8825, 0.7385, 0.8681, 0.7446, 0.8605, 0.7446, 0.2718, 0.9602, 0.2718, 0.9335, 0.2863, 0.9375, 0.2863, 0.9562, 0.901, 0.3495, 0.901, 0.3877, 0.888, 0.3819, 0.888, 0.3552, 0.901, 0.3877, 0.8682, 0.3877, 0.8811, 0.3819, 0.888, 0.3819, 0.8682, 0.3877, 0.8682, 0.3495, 0.8811, 0.3552, 0.8811, 0.3819, 0.2744, 0.8021, 0.2744, 0.809, 0.2599, 0.8098, 0.2599, 0.8049, 0.8462, 0.7385, 0.8462, 0.7793, 0.8319, 0.7731, 0.8319, 0.7446, 0.81, 0.7385, 0.8462, 0.7385, 0.8319, 0.7446, 0.8243, 0.7446, 0.8462, 0.7793, 0.81, 0.7792, 0.8243, 0.7731, 0.8319, 0.7731, 0.9384, 0.5104, 0.9118, 0.5104, 0.9171, 0.5028, 0.9331, 0.5028, 0.9453, 0.5227, 0.9441, 0.5234, 0.9384, 0.5104, 0.9384, 0.5034, 0.9441, 0.5234, 0.9061, 0.5234, 0.9118, 0.5104, 0.9384, 0.5104, 0.9073, 0.5227, 0.9453, 0.5227, 0.9384, 0.5034, 0.9118, 0.5034, 0.2891, 0.5062, 0.2891, 0.5262, 0.2837, 0.5262, 0.2837, 0.5062, 0.2889, 0.8021, 0.2889, 0.8142, 0.2744, 0.8134, 0.2744, 0.8049, 0.1096, 0.8295, 0.1096, 0.801, 0.1241, 0.8052, 0.1241, 0.8252, 0.2889, 0.8142, 0.2889, 0.8211, 0.2744, 0.8183, 0.2744, 0.8134, 0.2837, 0.5062, 0.2837, 0.5012, 0.2891, 0.5012, 0.2891, 0.5062, 0.2744, 0.809, 0.2744, 0.8211, 0.2599, 0.8183, 0.2599, 0.8098, 0.9514, 0.4611, 0.9514, 0.4896, 0.9369, 0.4853, 0.9369, 0.4653, 0.2895, 0.5825, 0.2827, 0.5829, 0.2847, 0.5682, 0.2895, 0.5679, 0.8932, 0.3592, 0.8932, 0.3779, 0.8883, 0.3779, 0.8883, 0.3592, 0.1386, 0.7136, 0.1462, 0.7136, 0.145, 0.7282, 0.1397, 0.7282, 0.1462, 0.7428, 0.1386, 0.7428, 0.1396, 0.7282, 0.145, 0.7282, 0.8811, 0.3819, 0.8811, 0.3552, 0.8883, 0.3592, 0.8883, 0.3779, 0.9171, 0.5084, 0.9331, 0.5084, 0.9331, 0.5028, 0.9171, 0.5028, 0.8416, 0.9418, 0.8416, 0.9685, 0.8271, 0.9632, 0.8271, 0.9471, 0.1386, 0.7428, 0.1462, 0.7428, 0.1446, 0.7573, 0.14, 0.7573, 0.1462, 0.7718, 0.1386, 0.7718, 0.14, 0.7573, 0.1446, 0.7573, 0.6083, 0.9356, 0.6273, 0.9356, 0.6273, 0.9752, 0.6083, 0.9752, 0.9061, 0.5407, 0.9061, 0.5234, 0.9156, 0.5277, 0.9156, 0.5364, 0.9441, 0.5407, 0.9061, 0.5407, 0.9156, 0.5364, 0.9346, 0.5364, 0.9061, 0.5234, 0.9441, 0.5234, 0.9346, 0.5277, 0.9156, 0.5277, 0.9346, 0.5759, 0.9156, 0.5759, 0.9156, 0.5673, 0.9346, 0.5673, 0.9156, 0.5277, 0.9346, 0.5277, 0.9346, 0.5673, 0.9156, 0.5673, 0.9519, 0.9855, 0.9316, 0.9855, 0.9316, 0.9418, 0.9519, 0.9418, 0.9497, 0.3852, 0.9294, 0.3852, 0.9294, 0.3416, 0.9497, 0.3416, 0.07017, 0.2723, 0.07017, 0.2072, 0.09641, 0.2072, 0.09641, 0.2723, 0.01212, 0.004981, 0.1201, 0.004983, 0.0985, 0.02769, 0.03372, 0.02769, 0.1201, 0.004983, 0.1201, 0.1185, 0.0985, 0.09581, 0.0985, 0.02769, 0.01212, 0.1185, 0.01212, 0.004981, 0.03372, 0.02769, 0.03372, 0.09581, 0.0663, 0.2747, 0.001518, 0.2747, 0.01123, 0.2645, 0.05658, 0.2645, 0.09641, 0.2723, 0.09641, 0.2072, 0.1227, 0.2072, 0.1227, 0.2723, 0.1915, 0.2059, 0.1915, 0.2741, 0.1625, 0.2741, 0.1625, 0.2059, 0.1282, 0.2739, 0.1282, 0.2057, 0.1572, 0.2057, 0.1572, 0.2739, 0.5596, 0.4582, 0.5596, 0.4916, 0.5392, 0.4882, 0.5392, 0.4615, 0.001518, 0.2066, 0.0663, 0.2066, 0.05658, 0.2168, 0.01123, 0.2168, 0.0663, 0.2066, 0.0663, 0.2747, 0.05658, 0.2645, 0.05658, 0.2168, 0.001518, 0.2747, 0.001518, 0.2066, 0.01123, 0.2168, 0.01123, 0.2645, 0.611, 0.4596, 0.6364, 0.4596, 0.6364, 0.4863, 0.611, 0.4863, 0.5596, 0.4916, 0.5596, 0.4582, 0.5799, 0.4615, 0.5799, 0.4882, 0.5223, 0.4916, 0.5223, 0.4597, 0.5392, 0.4629, 0.5392, 0.4884, 0.6028, 0.4571, 0.6028, 0.489, 0.5858, 0.4858, 0.5858, 0.4603, 0.4425, 0.7912, 0.4425, 0.7457, 0.4687, 0.7457, 0.4687, 0.7912, 0.3618, 0.7454, 0.3618, 0.7931, 0.3572, 0.7883, 0.3572, 0.7501, 0.4687, 0.7912, 0.4687, 0.7457, 0.4949, 0.7457, 0.4949, 0.7912, 0.3164, 0.7931, 0.3164, 0.7454, 0.3209, 0.7501, 0.3209, 0.7883, 0.369, 0.7932, 0.369, 0.7455, 0.398, 0.7455, 0.398, 0.7932, 0.6028, 0.489, 0.6028, 0.4571, 0.6046, 0.4603, 0.6046, 0.4858, 0.4343, 0.7432, 0.4343, 0.7909, 0.4053, 0.7909, 0.4053, 0.7432, 0.5223, 0.4597, 0.5223, 0.4916, 0.5205, 0.4884, 0.5205, 0.4629, 0.3164, 0.7454, 0.3618, 0.7454, 0.3572, 0.7501, 0.3209, 0.7501, 0.3618, 0.7931, 0.3164, 0.7931, 0.3209, 0.7883, 0.3572, 0.7883, 0.5223, 0.4916, 0.5081, 0.4916, 0.5092, 0.4884, 0.5205, 0.4884, 0.5081, 0.4597, 0.5223, 0.4597, 0.5205, 0.4629, 0.5092, 0.4629, 0.5046, 0.5021, 0.6206, 0.5021, 0.6146, 0.5098, 0.5103, 0.5098, 0.6315, 0.5033, 0.6315, 0.6088, 0.617, 0.6095, 0.617, 0.5146, 0.2788, 0.5034, 0.308, 0.5034, 0.3099, 0.5092, 0.2866, 0.5092, 0.308, 0.5612, 0.2788, 0.5612, 0.2866, 0.5554, 0.3099, 0.5554, 0.308, 0.5034, 0.3664, 0.5034, 0.3566, 0.5092, 0.3099, 0.5092, 0.3664, 0.5034, 0.3664, 0.5612, 0.3567, 0.5554, 0.3566, 0.5092, 0.6146, 0.5622, 0.6146, 0.667, 0.5103, 0.667, 0.5103, 0.5622, 0.6146, 0.5098, 0.6146, 0.5622, 0.5103, 0.5622, 0.5103, 0.5098, 0.6315, 0.6088, 0.6315, 0.6615, 0.617, 0.6569, 0.617, 0.6095, 0.6522, 0.502, 0.6522, 0.6184, 0.6377, 0.6123, 0.6377, 0.5075, 0.6571, 0.659, 0.6571, 0.6063, 0.6716, 0.607, 0.6716, 0.6545, 0.6571, 0.6063, 0.6571, 0.5008, 0.6716, 0.5121, 0.6716, 0.607, 0.5071, 0.7269, 0.5682, 0.7269, 0.5682, 0.7924, 0.5071, 0.7924, 0.6502, 0.707, 0.786, 0.707, 0.7793, 0.717, 0.657, 0.717, 0.5024, 0.7038, 0.6474, 0.7038, 0.6402, 0.7184, 0.5098, 0.7184, 0.568, 0.7213, 0.714, 0.7213, 0.7067, 0.7359, 0.5753, 0.7359, 0.9418, 0.5761, 0.9418, 0.5102, 0.9901, 0.5102, 0.9901, 0.5761, 0.8054, 0.677, 0.8054, 0.6285, 0.9069, 0.6285, 0.9069, 0.677, 0.5787, 0.4146, 0.5787, 0.4874, 0.5733, 0.4677, 0.5733, 0.4167, 0.9934, 0.7329, 0.9209, 0.7329, 0.9354, 0.7125, 0.9789, 0.7125, 0.901, 0.6973, 0.901, 0.7406, 0.843, 0.7444, 0.843, 0.7097, 0.7329, 0.7494, 0.7329, 0.678, 0.743, 0.7066, 0.743, 0.7494, 0.722, 0.745, 0.722, 0.6431, 0.7329, 0.678, 0.7329, 0.7494, 0.5787, 0.4874, 0.5425, 0.4874, 0.5479, 0.4677, 0.5733, 0.4677, 0.5425, 0.4874, 0.5425, 0.4146, 0.5479, 0.4167, 0.5479, 0.4677, 0.7945, 0.6431, 0.7945, 0.745, 0.7836, 0.7494, 0.7836, 0.678, 0.7955, 0.702, 0.836, 0.702, 0.836, 0.7835, 0.7955, 0.7835, 0.901, 0.7868, 0.843, 0.7813, 0.8659, 0.7743, 0.9007, 0.7775, 0.9688, 0.7002, 0.9688, 0.8021, 0.9108, 0.7839, 0.9108, 0.7024, 0.7329, 0.678, 0.7836, 0.678, 0.7734, 0.7066, 0.743, 0.7066, 0.7836, 0.678, 0.7836, 0.7494, 0.7734, 0.7494, 0.7734, 0.7066, 0.7415, 0.7219, 0.7873, 0.7244, 0.7873, 0.7828, 0.7506, 0.7807, 0.523, 0.277, 0.5665, 0.277, 0.5665, 0.3244, 0.523, 0.3244, 0.4795, 0.3802, 0.436, 0.3802, 0.436, 0.3244, 0.4795, 0.3244, 0.8851, 0.9272, 0.8851, 0.7962, 0.9373, 0.7962, 0.9373, 0.9272, 0.8857, 0.637, 0.8857, 0.5933, 0.933, 0.5933, 0.933, 0.637, 0.5518, 0.3055, 0.5953, 0.3055, 0.5933, 0.3148, 0.5542, 0.3148, 0.8779, 0.3937, 0.8779, 0.3451, 0.8811, 0.3462, 0.8811, 0.3899, 0.5434, 0.8298, 0.5434, 0.7864, 0.5724, 0.7864, 0.5724, 0.8298, 0.6234, 0.7269, 0.6234, 0.773, 0.5944, 0.773, 0.6089, 0.7269, 0.07248, 0.2476, 0.145, 0.2476, 0.1232, 0.2694, 0.07248, 0.2694, 0.145, 0.3932, 0.07248, 0.3932, 0.07248, 0.3713, 0.1232, 0.3713, 0.0, 0.3932, 0.0, 0.2476, 0.02174, 0.2694, 0.02174, 0.3713, 0.145, 0.2476, 0.145, 0.3932, 0.1232, 0.3713, 0.1232, 0.2694, 0.6513, 0.7708, 0.6513, 0.7196, 0.7528, 0.7196, 0.7528, 0.7708, 0.6513, 0.8217, 0.6513, 0.7708, 0.7528, 0.7708, 0.7528, 0.8217, 0.6234, 0.773, 0.6234, 0.8191, 0.5944, 0.8191, 0.5944, 0.773, 0.5434, 0.7403, 0.5434, 0.6942, 0.5579, 0.6942, 0.5724, 0.7403, 0.5434, 0.7864, 0.5434, 0.7403, 0.5724, 0.7403, 0.5724, 0.7864, 0.9954, 0.8981, 0.9954, 1.0, 0.9809, 1.0, 0.9809, 0.8981, 0.843, 0.7813, 0.843, 0.7444, 0.8659, 0.7521, 0.8659, 0.7743, 0.843, 0.7444, 0.901, 0.7406, 0.9007, 0.7499, 0.8659, 0.7521, 0.3818, 0.4867, 0.3818, 0.4472, 0.3915, 0.4472, 0.3915, 0.4867, 0.9934, 0.631, 0.9934, 0.7329, 0.9789, 0.7125, 0.9789, 0.6513, 0.9209, 0.631, 0.9934, 0.631, 0.9789, 0.6513, 0.9354, 0.6513, 0.9209, 0.7329, 0.9209, 0.631, 0.9354, 0.6513, 0.9354, 0.7125, 0.3238, 0.4835, 0.2804, 0.4835, 0.2804, 0.4223, 0.3238, 0.4223, 0.4583, 0.4854, 0.4583, 0.4243, 0.468, 0.4243, 0.468, 0.4854, 0.4886, 0.4213, 0.4886, 0.4609, 0.4789, 0.4609, 0.4789, 0.4213, 0.4886, 0.4609, 0.4886, 0.4869, 0.4789, 0.4869, 0.4789, 0.4609, 0.3915, 0.4212, 0.3915, 0.4472, 0.3818, 0.4472, 0.3818, 0.4212, 0.4036, 0.4852, 0.4036, 0.424, 0.408, 0.4301, 0.408, 0.4791, 0.3915, 0.3816, 0.3915, 0.4212, 0.3818, 0.4212, 0.3818, 0.3816, 0.4036, 0.424, 0.4471, 0.424, 0.4428, 0.4301, 0.408, 0.4301, 0.2409, 0.4819, 0.2409, 0.4207, 0.2506, 0.4207, 0.2506, 0.4819, 0.4471, 0.424, 0.4471, 0.4852, 0.4428, 0.4791, 0.4428, 0.4301, 0.2701, 0.4327, 0.2701, 0.4722, 0.2604, 0.4722, 0.2604, 0.4327, 0.4471, 0.4852, 0.4036, 0.4852, 0.408, 0.4791, 0.4428, 0.4791, 0.3673, 0.4835, 0.3238, 0.4835, 0.3282, 0.4773, 0.363, 0.4773, 0.3238, 0.4835, 0.3238, 0.4223, 0.3282, 0.4284, 0.3282, 0.4773, 0.3238, 0.4223, 0.3673, 0.4223, 0.363, 0.4284, 0.3282, 0.4284, 0.3673, 0.4223, 0.3673, 0.4835, 0.363, 0.4773, 0.363, 0.4284, 0.697, 0.6628, 0.697, 0.7919, 0.6825, 0.77, 0.6825, 0.6795, 0.1795, 0.4924, 0.1795, 0.475, 0.1887, 0.4776, 0.1887, 0.4898, 0.1795, 0.475, 0.2408, 0.4776, 0.2316, 0.4776, 0.1887, 0.4776, 0.2408, 0.4898, 0.1795, 0.4924, 0.1887, 0.4898, 0.2316, 0.4898, 0.6623, 0.7431, 0.6708, 0.7431, 0.6708, 0.773, 0.6623, 0.773, 0.6605, 0.7367, 0.6726, 0.7367, 0.6708, 0.7431, 0.6623, 0.7431, 0.7109, 0.7337, 0.7109, 0.7854, 0.7051, 0.7787, 0.7051, 0.7425, 0.6726, 0.7795, 0.6605, 0.7795, 0.6623, 0.773, 0.6708, 0.773, 0.08189, 0.4912, 0.07052, 0.4912, 0.0728, 0.4679, 0.07962, 0.4679, 0.2522, 0.3844, 0.2387, 0.3844, 0.2448, 0.3783, 0.2542, 0.3783, 0.2657, 0.3437, 0.2793, 0.3437, 0.2732, 0.3498, 0.2637, 0.3498, 0.2793, 0.3437, 0.2793, 0.3844, 0.2732, 0.3783, 0.2732, 0.3498, 0.09973, 0.3228, 0.09973, 0.3285, 0.08269, 0.3285, 0.08269, 0.3228, 0.03994, 0.495, 0.03047, 0.495, 0.03615, 0.4447, 0.04183, 0.4447, 0.01152, 0.495, 0.002053, 0.495, 0.007736, 0.4447, 0.01342, 0.4447, 0.1079, 0.4912, 0.09653, 0.4912, 0.09878, 0.4679, 0.1056, 0.4679, 0.7109, 0.7337, 0.7109, 0.6903, 0.7167, 0.7, 0.7167, 0.7261, 0.1182, 0.4898, 0.1182, 0.4776, 0.1304, 0.4801, 0.1304, 0.4874, 0.1795, 0.475, 0.1795, 0.4924, 0.1672, 0.4889, 0.1672, 0.4785, 0.1795, 0.4924, 0.1182, 0.4898, 0.1304, 0.4874, 0.1672, 0.4889, 0.6697, 0.7078, 0.6635, 0.7078, 0.6644, 0.6858, 0.6688, 0.6858, 0.6718, 0.7153, 0.6614, 0.7153, 0.6635, 0.7078, 0.6697, 0.7078, 0.7167, 0.7337, 0.7167, 0.7771, 0.7109, 0.7695, 0.7109, 0.7435, 0.6629, 0.6786, 0.6702, 0.6786, 0.6688, 0.6858, 0.6644, 0.6858, 0.7345, 0.7613, 0.7268, 0.7613, 0.7303, 0.689, 0.7357, 0.689, 0.6578, 0.7276, 0.6605, 0.7887, 0.6558, 0.7828, 0.6538, 0.7339, 0.6605, 0.6664, 0.6579, 0.7276, 0.6538, 0.7212, 0.6558, 0.6723, 0.7304, 0.6635, 0.7439, 0.6635, 0.7398, 0.6795, 0.729, 0.6795, 0.5336, 0.7972, 0.5258, 0.7972, 0.5293, 0.7249, 0.5347, 0.7249, 0.5094, 0.7604, 0.5067, 0.6992, 0.5113, 0.7052, 0.5134, 0.7541, 0.5067, 0.8216, 0.5093, 0.7604, 0.5134, 0.7668, 0.5113, 0.8157, 0.5734, 0.789, 0.5599, 0.789, 0.5639, 0.7742, 0.5748, 0.7742, 0.04593, 0.6156, 4.321e-09, 0.6156, 0.0, 0.5816, 0.04593, 0.5816, 0.04593, 0.5816, 0.0, 0.5816, 0.0, 0.5752, 0.04593, 0.5752, 0.6373, 0.2333, 0.589, 0.2333, 0.6026, 0.2038, 0.6364, 0.2038, 0.589, 0.2333, 0.5799, 0.2333, 0.5962, 0.2038, 0.6026, 0.2038, 0.0681, 0.6651, 0.0681, 0.7136, 0.04593, 0.6836, 0.04593, 0.6496, 0.0681, 0.5588, 0.0681, 0.568, 0.04593, 0.5816, 0.04593, 0.5752, 0.0681, 0.568, 0.0681, 0.6165, 0.04593, 0.6156, 0.04593, 0.5816, 0.0681, 0.6165, 0.0681, 0.6651, 0.04593, 0.6496, 0.04593, 0.6156, 0.734, 0.2333, 0.6857, 0.2333, 0.6703, 0.2038, 0.7041, 0.2038, 0.6857, 0.2333, 0.6373, 0.2333, 0.6364, 0.2038, 0.6703, 0.2038, 0.04593, 0.6836, 1.296e-08, 0.6836, 8.641e-09, 0.6496, 0.04593, 0.6496, 0.04593, 0.6496, 8.641e-09, 0.6496, 4.321e-09, 0.6156, 0.04593, 0.6156, 0.6005, 0.789, 0.5869, 0.789, 0.5856, 0.7742, 0.5964, 0.7742, 0.5869, 0.789, 0.5734, 0.789, 0.5748, 0.7742, 0.5856, 0.7742, 0.549, 0.7972, 0.5413, 0.7972, 0.5401, 0.7249, 0.5456, 0.7249, 0.5413, 0.7972, 0.5336, 0.7972, 0.5347, 0.7249, 0.5401, 0.7249, 0.7033, 0.6635, 0.7168, 0.6635, 0.7182, 0.6795, 0.7074, 0.6795, 0.7168, 0.6635, 0.7304, 0.6635, 0.729, 0.6795, 0.7182, 0.6795, 0.75, 0.7613, 0.7423, 0.7613, 0.7411, 0.689, 0.7465, 0.689, 0.7423, 0.7613, 0.7345, 0.7613, 0.7357, 0.689, 0.7411, 0.689, 0.03047, 0.495, 0.021, 0.495, 0.0191, 0.4447, 0.02479, 0.4447, 0.021, 0.495, 0.01152, 0.495, 0.01342, 0.4447, 0.0191, 0.4447, 0.05888, 0.495, 0.04941, 0.495, 0.04752, 0.4447, 0.0532, 0.4447, 0.04941, 0.495, 0.03994, 0.495, 0.04183, 0.4447, 0.04752, 0.4447, 0.09973, 0.3114, 0.09973, 0.3171, 0.08269, 0.3171, 0.08269, 0.3114, 0.09973, 0.3171, 0.09973, 0.3228, 0.08269, 0.3228, 0.08269, 0.3171, 0.2387, 0.3437, 0.2522, 0.3437, 0.2542, 0.3498, 0.2448, 0.3498, 0.2522, 0.3437, 0.2657, 0.3437, 0.2637, 0.3498, 0.2542, 0.3498, 0.2793, 0.3844, 0.2657, 0.3844, 0.2637, 0.3783, 0.2732, 0.3783, 0.2657, 0.3844, 0.2522, 0.3844, 0.2542, 0.3783, 0.2637, 0.3783, 0.8779, 0.4908, 0.8779, 0.4422, 0.8811, 0.4336, 0.8811, 0.4773, 0.8779, 0.4422, 0.8779, 0.3937, 0.8811, 0.3899, 0.8811, 0.4336, 0.8857, 0.7244, 0.8857, 0.6807, 0.933, 0.6807, 0.933, 0.7244, 0.9365, 3.481e-06, 0.9365, 0.1311, 0.9312, 0.1179, 0.9312, 0.0131, 0.5665, 0.3802, 0.523, 0.3802, 0.523, 0.3244, 0.5665, 0.3244, 0.5542, 0.3756, 0.5542, 0.3452, 0.5614, 0.3458, 0.5614, 0.375, 0.436, 0.277, 0.4795, 0.277, 0.4795, 0.3244, 0.436, 0.3244, 0.4733, 0.9562, 0.4211, 0.9562, 0.4264, 0.9431, 0.4681, 0.9431, 0.8054, 0.7741, 0.8054, 0.7255, 0.9069, 0.7255, 0.9069, 0.7741, 0.8054, 0.7255, 0.8054, 0.677, 0.9069, 0.677, 0.9069, 0.7255, 0.8451, 0.5761, 0.8451, 0.5102, 0.8934, 0.5102, 0.8934, 0.5761, 0.8934, 0.5761, 0.8934, 0.5102, 0.9418, 0.5102, 0.9418, 0.5761, 0.2769, 0.2589, 0.2769, 0.288, 0.269, 0.2938, 0.269, 0.2763, 0.2769, 0.288, 0.2769, 0.3171, 0.269, 0.3113, 0.269, 0.2938, 0.196, 0.3769, 0.196, 0.3652, 0.2009, 0.3652, 0.2009, 0.3769, 0.196, 0.3652, 0.196, 0.3536, 0.2009, 0.3536, 0.2009, 0.3652, 0.1885, 0.3393, 0.1885, 0.3277, 0.2001, 0.3277, 0.2001, 0.3393, 0.1885, 0.3277, 0.1885, 0.3161, 0.2001, 0.3161, 0.2001, 0.3277, 0.2375, 0.3462, 0.2375, 0.3171, 0.2454, 0.3113, 0.2454, 0.3288, 0.2375, 0.3171, 0.2375, 0.288, 0.2454, 0.2938, 0.2454, 0.3113, 0.1719, 0.3044, 0.1719, 0.285, 0.1771, 0.2811, 0.1771, 0.2928, 0.1719, 0.285, 0.1719, 0.2656, 0.1771, 0.2695, 0.1771, 0.2811, 0.5518, 0.4067, 0.5056, 0.4067, 0.5056, 0.373, 0.5518, 0.373, 0.5518, 0.373, 0.5056, 0.373, 0.5056, 0.3392, 0.5518, 0.3392, 0.1981, 0.2462, 0.1981, 0.2656, 0.1929, 0.2695, 0.1929, 0.2578, 0.1981, 0.2656, 0.1981, 0.285, 0.1929, 0.2811, 0.1929, 0.2695, 0.5518, 0.4067, 0.5518, 0.373, 0.5542, 0.3756, 0.5542, 0.4059, 0.5518, 0.373, 0.5518, 0.3392, 0.5542, 0.3452, 0.5542, 0.3756, 0.7529, 0.7737, 0.7432, 0.7737, 0.7423, 0.7613, 0.75, 0.7613, 0.7432, 0.7737, 0.7336, 0.7737, 0.7345, 0.7613, 0.7423, 0.7613, 0.5519, 0.8096, 0.5423, 0.8096, 0.5413, 0.7972, 0.549, 0.7972, 0.5423, 0.8096, 0.5326, 0.8096, 0.5336, 0.7972, 0.5413, 0.7972, 0.8694, 0.3467, 0.8694, 0.3952, 0.8259, 0.4098, 0.8259, 0.3904, 0.8694, 0.3952, 0.8694, 0.4437, 0.8259, 0.4292, 0.8259, 0.4098, 0.7244, 0.4923, 0.7244, 0.4438, 0.7679, 0.4292, 0.7679, 0.4486, 0.7244, 0.4438, 0.7244, 0.3952, 0.7679, 0.4098, 0.7679, 0.4292, 0.2154, 0.187, 0.2637, 0.187, 0.2466, 0.2412, 0.2167, 0.2412, 0.2637, 0.187, 0.3121, 0.187, 0.2766, 0.2412, 0.2466, 0.2412, 0.3441, 0.4195, 0.2958, 0.4195, 0.2958, 0.3576, 0.3441, 0.3576, 0.6842, 0.7812, 0.6842, 0.9269, 0.6697, 0.9269, 0.6697, 0.7813, 0.9901, 0.6195, 0.9418, 0.6195, 0.9418, 0.5761, 0.9901, 0.5761, 0.9418, 0.6195, 0.8934, 0.6195, 0.8934, 0.5761, 0.9418, 0.5761, 0.7087, 0.3455, 0.71, 0.394, 0.664, 0.4308, 0.6632, 0.4008, 0.71, 0.394, 0.7113, 0.4425, 0.6647, 0.4609, 0.664, 0.4308, 0.8988, 0.488, 0.8988, 0.4221, 0.9229, 0.4221, 0.9229, 0.488, 0.9229, 0.488, 0.9229, 0.4221, 0.9471, 0.4221, 0.9471, 0.488, 0.8811, 0.4336, 0.8811, 0.3899, 0.8914, 0.3908, 0.8914, 0.4327, 0.9365, 0.1311, 0.8843, 0.131, 0.8895, 0.1179, 0.9312, 0.1179, 0.8843, 0.0, 0.9365, 3.481e-06, 0.9312, 0.0131, 0.8895, 0.0131, 0.4733, 0.8252, 0.4733, 0.9562, 0.4681, 0.9431, 0.4681, 0.8383, 0.4211, 0.8252, 0.4733, 0.8252, 0.4681, 0.8383, 0.4264, 0.8383, 0.6282, 0.9356, 0.5798, 0.9356, 0.5798, 0.8737, 0.6282, 0.8737, 0.5798, 0.8605, 0.6282, 0.8605, 0.6282, 0.8737, 0.5798, 0.8737, 0.5712, 0.8526, 0.5712, 0.804, 0.5843, 0.804, 0.5843, 0.8526, 0.9475, 0.7378, 0.9475, 0.5922, 0.962, 0.5922, 0.962, 0.7378, 0.5387, 0.6378, 0.5387, 0.5423, 0.5819, 0.5423, 0.5819, 0.6378, 0.5387, 0.5423, 0.5387, 0.6378, 0.5326, 0.6378, 0.5326, 0.5423, 0.5195, 0.5043, 0.5195, 0.5189, 0.505, 0.5189, 0.505, 0.5043, 0.2817, 0.838, 0.2817, 0.9335, 0.2686, 0.9335, 0.2686, 0.838, 0.6245, 0.6132, 0.6245, 0.5177, 0.6376, 0.5177, 0.6376, 0.6132, 0.6146, 0.5189, 0.5195, 0.5189, 0.5195, 0.5043, 0.6146, 0.5043, 0.2817, 0.838, 0.2686, 0.838, 0.2686, 0.8234, 0.2817, 0.8234, 0.9809, 0.8107, 0.9664, 0.8107, 0.9664, 0.7962, 0.9809, 0.7962, 0.5949, 0.6307, 0.5949, 0.5288, 0.6094, 0.5288, 0.6094, 0.6307, 0.5949, 0.6307, 0.6094, 0.6307, 0.6094, 0.6453, 0.5949, 0.6453, 0.5387, 0.5423, 0.5326, 0.5423, 0.5326, 0.5277, 0.5387, 0.5277, 0.5195, 0.5189, 0.5195, 0.6208, 0.505, 0.6208, 0.505, 0.5189, 0.5819, 0.5423, 0.5387, 0.5423, 0.5387, 0.5277, 0.5819, 0.5277, 0.6376, 0.5177, 0.6245, 0.5177, 0.6245, 0.5032, 0.6376, 0.5032])
me_cube.materials.append(mat_material)
me_cube.use_remesh_preserve_volume = False
me_cube.use_remesh_preserve_attributes = False
me_cube.use_mirror_vertex_groups = False
me_cube.update()
me_cube_001 = bpy.data.meshes.new('Cube.001')
me_cube_001.from_pydata([(0.02857, 0.6286, 0.6286), (0.6286, 0.6286, 0.6286), (0.6286, 0.6286, 0.02857), (0.02857, 0.6286, 0.02857), (0.6286, 0.008742, 0.6286), (0.6286, 0.008742, 0.02857), (0.02857, 0.008742, 0.6286), (0.9067, -0.2928, 0.5795), (1.005, -0.2928, 0.5795), (1.005, -0.2928, 0.2519), (0.9067, -0.2928, 0.2519), (0.9067, -0.5997, 0.2519), (1.005, -0.5997, 0.2519), (1.005, -0.5997, 0.5795), (0.9067, -0.5997, 0.5795), (0.6954, -0.7011, -0.5028), (0.6954, -0.7011, -0.8528), (-0.00461, -0.7011, -0.8528), (-0.00461, -0.7011, -0.5028), (0.6954, -0.04528, -0.8528), (0.6954, -0.001119, -0.8528), (-0.00461, -0.04528, -0.8528), (-0.00461, -0.001119, -0.8528), (0.6954, -0.001119, -0.5028), (0.6954, -0.04528, -0.5028), (0.8, 0.32, -0.84), (0.8, 0.68, -0.84), (0.8, 0.68, -0.66), (0.8, 0.32, -0.66), (0.9, 0.32, -0.84), (0.9, 0.68, -0.84), (0.9, 0.68, -0.66), (0.9, 0.32, -0.66), (0.2847, -0.3142, 1.21), (0.324, -0.3517, 1.423), (0.5074, -0.3517, 1.423), (0.5468, -0.3142, 1.21), (0.5468, -0.5644, 1.21), (0.5074, -0.5269, 1.423), (0.324, -0.5269, 1.423), (0.2847, -0.5644, 1.21), (-1.264, 1.002, -0.355), (-1.197, 1.242, -0.334), (-1.264, 1.002, -0.145), (-0.9699, 1.002, -0.355), (-0.9699, 1.002, -0.145), (-0.9615, 1.242, -0.334), (-0.9615, 1.242, -0.166), (-1.197, 1.242, -0.166), (-1.182, -0.06933, -0.13), (-1.182, -0.1307, -0.13), (-1.182, -0.1307, -0.37), (-1.182, -0.06933, -0.37), (-1.518, -0.06933, -0.13), (-1.518, -0.1307, -0.13), (-1.518, -0.06933, -0.37), (-1.518, -0.1307, -0.37), (0.6286, 0.422, 0.6286), (0.6286, 0.2154, 0.6286), (0.6286, 0.422, 0.02857), (0.6286, 0.2154, 0.02857), (0.02857, 0.422, 0.6286), (0.02857, 0.2154, 0.6286), (0.8, 0.44, -0.84), (0.8, 0.56, -0.84), (0.8, 0.56, -0.66), (0.8, 0.44, -0.66), (0.9, 0.44, -0.84), (0.9, 0.56, -0.84), (0.9, 0.56, -0.66), (0.9, 0.44, -0.66), (-0.14, 0.3136, -1.038), (-0.14, 0.6016, -1.038), (-0.86, 0.6016, -1.038), (-0.86, 0.3136, -1.038), (-0.14, 0.3136, -1.326), (-0.14, 0.6016, -1.326), (-0.86, 0.6016, -1.326), (-0.86, 0.3136, -1.326)], [], [(3, 0, 1, 2), (57, 1, 0, 61), (60, 58, 4, 5), (7, 14, 13, 8), (11, 10, 9, 12), (14, 11, 12, 13), (10, 7, 8, 9), (20, 19, 21, 22), (20, 23, 24, 19), (16, 15, 18, 17), (19, 24, 15, 16), (28, 25, 29, 32), (67, 70, 32, 29), (64, 26, 30, 68), (66, 28, 32, 70), (26, 27, 31, 30), (37, 36, 35, 38), (33, 40, 39, 34), (40, 37, 38, 39), (36, 33, 34, 35), (44, 41, 42, 46), (47, 46, 42, 48), (43, 45, 47, 48), (41, 43, 48, 42), (55, 52, 51, 56), (53, 55, 56, 54), (49, 53, 54, 50), (52, 49, 50, 51), (27, 65, 69, 31), (65, 66, 70, 69), (25, 63, 67, 29), (63, 64, 68, 67), (30, 31, 69, 68), (68, 69, 70, 67), (2, 1, 57, 59), (59, 57, 58, 60), (4, 58, 62, 6), (58, 57, 61, 62), (72, 71, 75, 76), (76, 75, 78, 77), (74, 73, 77, 78)])
_uv = me_cube_001.uv_layers.new(name='UVMap')
_uv.uv.foreach_set('vector', [0.4755, 0.919, 0.3976, 0.919, 0.3976, 0.8412, 0.4755, 0.8412, 0.9044, 0.8697, 0.9044, 0.8965, 0.8266, 0.8965, 0.8266, 0.8697, 0.7253, 0.8454, 0.6474, 0.8454, 0.6474, 0.8186, 0.7253, 0.8186, 0.9823, 0.8559, 0.9823, 0.816, 0.995, 0.816, 0.995, 0.8559, 0.245, 0.9938, 0.245, 0.9539, 0.2577, 0.9539, 0.2577, 0.9938, 0.8915, 0.939, 0.8915, 0.8965, 0.9042, 0.8965, 0.9042, 0.939, 0.8525, 0.9935, 0.8525, 0.951, 0.8653, 0.951, 0.8653, 0.9935, 0.5129, 0.8412, 0.5186, 0.8412, 0.5186, 0.932, 0.5129, 0.932, 0.305, 0.9452, 0.2596, 0.9452, 0.2596, 0.9394, 0.305, 0.9394, 0.305, 0.8543, 0.3505, 0.8543, 0.3505, 0.9452, 0.305, 0.9452, 0.305, 0.9394, 0.2596, 0.9394, 0.2596, 0.8543, 0.305, 0.8543, 0.5169, 0.8178, 0.5169, 0.8412, 0.5039, 0.8412, 0.5039, 0.8178, 0.2431, 0.9604, 0.2198, 0.9604, 0.2198, 0.9448, 0.2431, 0.9448, 0.9434, 0.9588, 0.9434, 0.9432, 0.9563, 0.9432, 0.9563, 0.9588, 0.9505, 0.1609, 0.9505, 0.1765, 0.9375, 0.1765, 0.9375, 0.1609, 0.3952, 0.9712, 0.3952, 0.9945, 0.3822, 0.9945, 0.3822, 0.9712, 0.8655, 0.9897, 0.8655, 0.9572, 0.8931, 0.9621, 0.8931, 0.9849, 0.753, 0.9514, 0.753, 0.9839, 0.7253, 0.9791, 0.7253, 0.9563, 0.7934, 0.9854, 0.7934, 0.9514, 0.8211, 0.9565, 0.8211, 0.9803, 0.7871, 0.9514, 0.7871, 0.9854, 0.7594, 0.9803, 0.7594, 0.9565, 0.03116, 0.982, 0.03116, 0.9438, 0.06232, 0.9525, 0.06232, 0.983, 0.9981, 0.5642, 0.9763, 0.5642, 0.9763, 0.5337, 0.9981, 0.5337, 0.0, 0.9831, 1.548e-08, 0.945, 0.03116, 0.9438, 0.03116, 0.9743, 0.9915, 0.8159, 0.9642, 0.8159, 0.9667, 0.7848, 0.9886, 0.7848, 0.9943, 0.3353, 0.9943, 0.3789, 0.9863, 0.3789, 0.9863, 0.3353, 0.9975, 0.0, 0.9975, 0.03114, 0.9895, 0.03114, 0.9895, 9.341e-07, 0.9863, 0.2724, 0.9863, 0.2288, 0.9943, 0.2288, 0.9943, 0.2724, 0.5095, 0.9658, 0.5095, 0.9346, 0.5175, 0.9346, 0.5175, 0.9658, 0.9505, 0.1298, 0.9505, 0.1454, 0.9375, 0.1454, 0.9375, 0.1298, 0.9505, 0.1454, 0.9505, 0.1609, 0.9375, 0.1609, 0.9375, 0.1454, 0.9434, 0.99, 0.9434, 0.9744, 0.9563, 0.9744, 0.9563, 0.99, 0.9434, 0.9744, 0.9434, 0.9588, 0.9563, 0.9588, 0.9563, 0.9744, 0.2431, 0.9915, 0.2198, 0.9915, 0.2198, 0.976, 0.2431, 0.976, 0.2431, 0.976, 0.2198, 0.976, 0.2198, 0.9604, 0.2431, 0.9604, 0.7253, 0.899, 0.6474, 0.899, 0.6474, 0.8722, 0.7253, 0.8722, 0.7253, 0.8722, 0.6474, 0.8722, 0.6474, 0.8454, 0.7253, 0.8454, 0.9044, 0.816, 0.9044, 0.8429, 0.8266, 0.8429, 0.8266, 0.8161, 0.9044, 0.8429, 0.9044, 0.8697, 0.8266, 0.8697, 0.8266, 0.8429, 0.7627, 0.2026, 0.7253, 0.2026, 0.7253, 0.1652, 0.7627, 0.1652, 0.4755, 0.8412, 0.5129, 0.8412, 0.5129, 0.9346, 0.4755, 0.9346, 0.9044, 0.9702, 0.9044, 0.9329, 0.9418, 0.9329, 0.9418, 0.9702])
me_cube_001.materials.append(mat_material)
me_cube_001.use_remesh_preserve_volume = False
me_cube_001.use_remesh_preserve_attributes = False
me_cube_001.use_mirror_vertex_groups = False
me_cube_001.update()

# ---- objects
ob_cube = bpy.data.objects.new('Cube', me_cube)
ob_cube_001 = bpy.data.objects.new('Cube.001', me_cube_001)

# ---- transforms, parenting, visibility, modifiers, constraints
ob_cube.location = (0.0, 0.0, 0.0)
ob_cube.lock_rotations_4d = False
ob_cube.empty_display_type = 'ARROWS'
ob_cube.lineart.crease_threshold = 0.0
ob_cube_001.location = (0.0, 0.0, 0.0)
ob_cube_001.lock_rotations_4d = False
ob_cube_001.empty_display_type = 'ARROWS'
ob_cube_001.lineart.crease_threshold = 0.0

# ---- collection membership
col_collection.objects.link(ob_cube)
col_collection.objects.link(ob_cube_001)

# ---- scene / render settings (as saved in the file)
scene.frame_start = 1; scene.frame_end = 250; scene.frame_set(1)
scene.render.engine = 'BLENDER_EEVEE_NEXT'
scene.cycles.use_denoising = False
scene.cycles.samples = 128
scene.cycles.sampling_pattern = 'TABULATED_SOBOL'
scene.cycles.use_adaptive_sampling = False
scene.cycles.use_light_tree = False
scene.view_settings.view_transform = 'Filmic'
bpy.context.view_layer.update()

# ---- added for rendering (the .blend has no active camera and no usable light): camera, sun
cam_auto = bpy.data.cameras.new('AutoCamera')
cam_auto.lens = 50.0
cam_auto.sensor_width = 36.0
cam_auto.clip_end = 1000.0
ob_auto_camera = bpy.data.objects.new('AutoCamera', cam_auto)
scene.collection.objects.link(ob_auto_camera)
ob_auto_camera.location = (5.65044, -6.93053, 4.97035)
ob_auto_camera.rotation_euler = (1.09748, -7.21219e-08, 0.694738)
scene.camera = ob_auto_camera
light_auto_sun = bpy.data.lights.new('AutoSun', 'SUN')
light_auto_sun.energy = 3.0
light_auto_sun.angle = 0.0523599
ob_auto_sun = bpy.data.objects.new('AutoSun', light_auto_sun)
scene.collection.objects.link(ob_auto_sun)
ob_auto_sun.rotation_euler = (0.872665, 0.174533, 0.523599)
bpy.context.view_layer.update()
